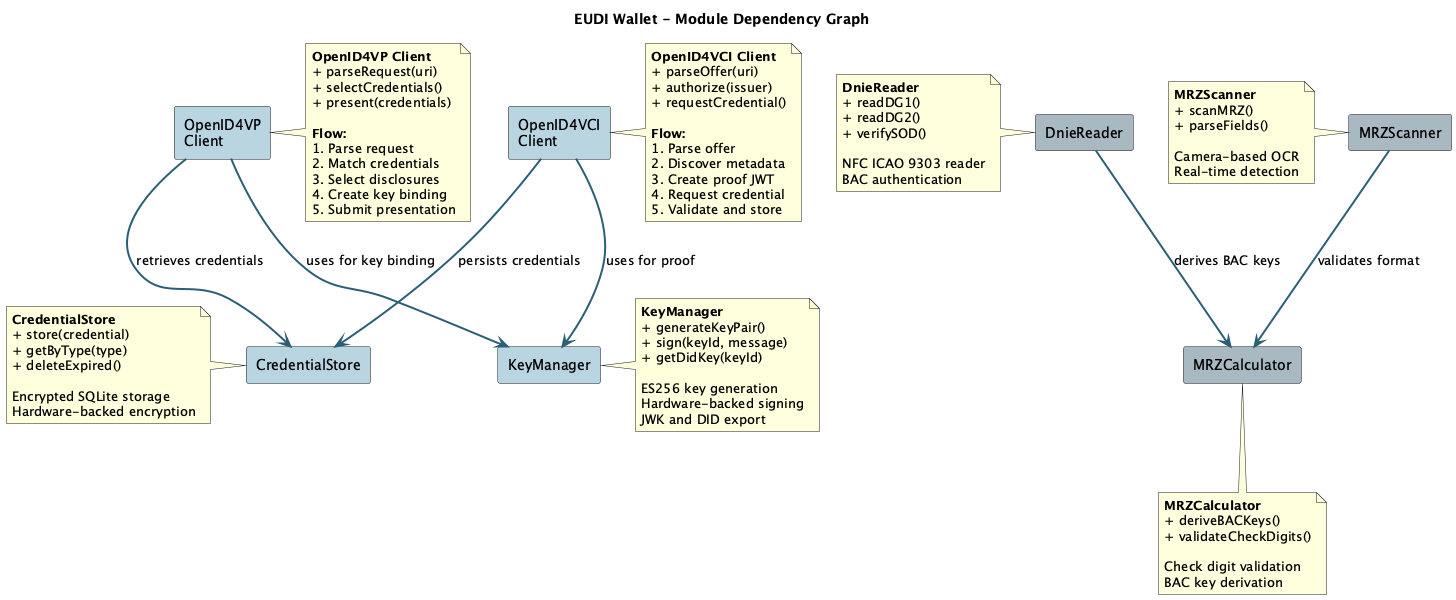

The diagram above was rendered by PlantUML. Its source (embedded in the PNG):
@startuml EUDI_Module_Dependencies
!define COMPONENT #B8D4E0
!define NATIVE #A8B8C0

skinparam componentStyle rectangle
skinparam backgroundColor white
skinparam shadowing false
skinparam ArrowColor #2C5F77
skinparam ArrowThickness 2

title EUDI Wallet - Module Dependency Graph

component "KeyManager" as km COMPONENT
component "OpenID4VCI\nClient" as vci COMPONENT
component "OpenID4VP\nClient" as vp COMPONENT
component "CredentialStore" as store COMPONENT
component "DnieReader" as dnie NATIVE
component "MRZScanner" as mrz NATIVE
component "MRZCalculator" as mrzCalc NATIVE

vci -down-> km : uses for proof
vp -down-> km : uses for key binding
vci -down-> store : persists credentials
vp -down-> store : retrieves credentials
dnie -down-> mrzCalc : derives BAC keys
mrz -down-> mrzCalc : validates format

note right of km
  **KeyManager**
  + generateKeyPair()
  + sign(keyId, message)
  + getDidKey(keyId)

  ES256 key generation
  Hardware-backed signing
  JWK and DID export
end note

note right of vci
  **OpenID4VCI Client**
  + parseOffer(uri)
  + authorize(issuer)
  + requestCredential()

  **Flow:**
  1. Parse offer
  2. Discover metadata
  3. Create proof JWT
  4. Request credential
  5. Validate and store
end note

note right of vp
  **OpenID4VP Client**
  + parseRequest(uri)
  + selectCredentials()
  + present(credentials)

  **Flow:**
  1. Parse request
  2. Match credentials
  3. Select disclosures
  4. Create key binding
  5. Submit presentation
end note

note left of store
  **CredentialStore**
  + store(credential)
  + getByType(type)
  + deleteExpired()

  Encrypted SQLite storage
  Hardware-backed encryption
end note

note left of dnie
  **DnieReader**
  + readDG1()
  + readDG2()
  + verifySOD()

  NFC ICAO 9303 reader
  BAC authentication
end note

note left of mrz
  **MRZScanner**
  + scanMRZ()
  + parseFields()

  Camera-based OCR
  Real-time detection
end note

note bottom of mrzCalc
  **MRZCalculator**
  + deriveBACKeys()
  + validateCheckDigits()

  Check digit validation
  BAC key derivation
end note

@enduml